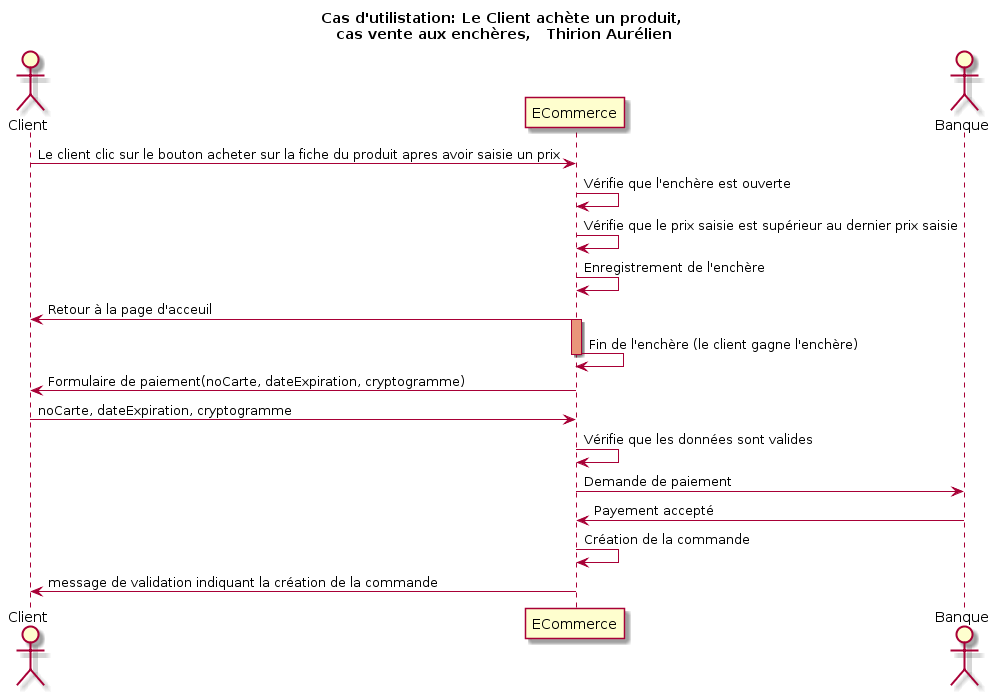

The diagram above was rendered by PlantUML. Its source (embedded in the PNG):
@startuml
title Cas d'utilistation: Le Client achète un produit,\n cas vente aux enchères,   Thirion Aurélien

actor Client as c
participant ECommerce as e
actor Banque as b

c -> e: Le client clic sur le bouton acheter sur la fiche du produit apres avoir saisie un prix
e -> e: Vérifie que l'enchère est ouverte
e -> e: Vérifie que le prix saisie est supérieur au dernier prix saisie
e -> e: Enregistrement de l'enchère
c <- e: Retour à la page d'acceuil
activate e #DarkSalmon
e -> e: Fin de l'enchère (le client gagne l'enchère)
deactivate e

c <- e: Formulaire de paiement(noCarte, dateExpiration, cryptogramme)
c -> e: noCarte, dateExpiration, cryptogramme
e -> e: Vérifie que les données sont valides

e -> b: Demande de paiement
e <- b: Payement accepté

e -> e: Création de la commande
c <- e: message de validation indiquant la création de la commande
@enduml